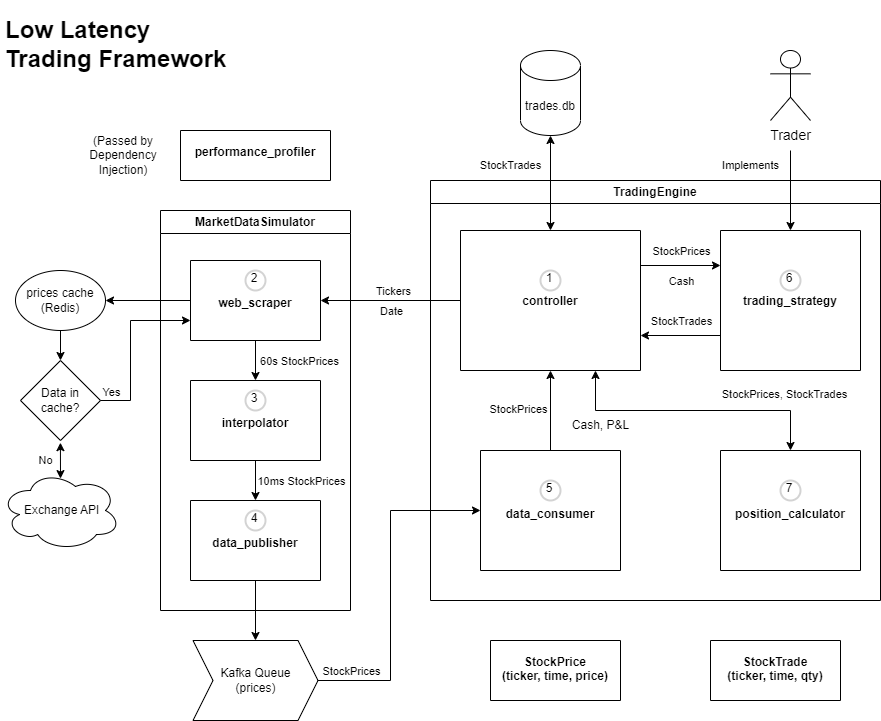

The diagram above was exported from draw.io. Its source (the exported page's mxGraphModel, read from the mxfile embedded in the PNG):
<mxGraphModel dx="1562" dy="885" grid="1" gridSize="10" guides="1" tooltips="1" connect="1" arrows="1" fold="1" page="1" pageScale="1" pageWidth="850" pageHeight="1100" math="0" shadow="0">
  <root>
    <mxCell id="0" />
    <mxCell id="1" parent="0" />
    <mxCell id="VyKBuyyWBRmMPZ-tObt2-19" value="TradingEngine" style="swimlane;whiteSpace=wrap;html=1;labelBackgroundColor=none;fillOpacity=0;" parent="1" vertex="1">
      <mxGeometry x="560" y="320" width="450" height="420" as="geometry" />
    </mxCell>
    <mxCell id="VyKBuyyWBRmMPZ-tObt2-25" value="&#10;&#10;&#10;&#10;&#10;&#10;&#10;&#10;&#10;&#10;trading_strategy" style="swimlane;startSize=0;labelBackgroundColor=none;" parent="VyKBuyyWBRmMPZ-tObt2-19" vertex="1">
      <mxGeometry x="290" y="50" width="140" height="140" as="geometry" />
    </mxCell>
    <mxCell id="Rc5rPO31scCnQdxwiJ12-32" value="6" style="ellipse;html=1;aspect=fixed;strokeWidth=2;spacingBottom=4;spacingRight=2;strokeColor=#d3d3d3;labelBackgroundColor=none;whiteSpace=wrap;fillOpacity=0;" parent="VyKBuyyWBRmMPZ-tObt2-25" vertex="1">
      <mxGeometry x="60" y="40" width="20" height="20" as="geometry" />
    </mxCell>
    <mxCell id="iAPHfo29xE1B9HFlTSSh-2" value="&#10;&#10;&#10;&#10;&#10;&#10;&#10;&#10;&#10;&#10;controller" style="swimlane;startSize=0;labelBackgroundColor=none;" parent="VyKBuyyWBRmMPZ-tObt2-19" vertex="1">
      <mxGeometry x="30" y="50" width="180" height="140" as="geometry" />
    </mxCell>
    <mxCell id="Rc5rPO31scCnQdxwiJ12-24" value="1" style="ellipse;whiteSpace=wrap;html=1;aspect=fixed;strokeWidth=2;spacingBottom=4;spacingRight=2;strokeColor=#d3d3d3;fillOpacity=0;" parent="iAPHfo29xE1B9HFlTSSh-2" vertex="1">
      <mxGeometry x="80" y="40" width="20" height="20" as="geometry" />
    </mxCell>
    <mxCell id="iAPHfo29xE1B9HFlTSSh-20" value="&#10;&#10;&#10;&#10;&#10;&#10;&#10;&#10;&#10;data_consumer" style="swimlane;startSize=0;labelBackgroundColor=none;" parent="VyKBuyyWBRmMPZ-tObt2-19" vertex="1">
      <mxGeometry x="50" y="270" width="140" height="120" as="geometry" />
    </mxCell>
    <mxCell id="Rc5rPO31scCnQdxwiJ12-33" value="5" style="ellipse;whiteSpace=wrap;html=1;aspect=fixed;strokeWidth=2;spacingBottom=4;spacingRight=2;strokeColor=#d3d3d3;fillOpacity=0;" parent="iAPHfo29xE1B9HFlTSSh-20" vertex="1">
      <mxGeometry x="60" y="30" width="20" height="20" as="geometry" />
    </mxCell>
    <mxCell id="xeDJ5pnS613tlPigBaKC-15" value="&#10;&#10;&#10;&#10;&#10;&#10;&#10;&#10;&#10;position_calculator" style="swimlane;startSize=0;labelBackgroundColor=none;" parent="VyKBuyyWBRmMPZ-tObt2-19" vertex="1">
      <mxGeometry x="290" y="270" width="140" height="120" as="geometry" />
    </mxCell>
    <mxCell id="xeDJ5pnS613tlPigBaKC-16" value="7" style="ellipse;whiteSpace=wrap;html=1;aspect=fixed;strokeWidth=2;spacingBottom=4;spacingRight=2;strokeColor=#d3d3d3;fillOpacity=0;" parent="xeDJ5pnS613tlPigBaKC-15" vertex="1">
      <mxGeometry x="60" y="30" width="20" height="20" as="geometry" />
    </mxCell>
    <mxCell id="VyKBuyyWBRmMPZ-tObt2-36" value="" style="endArrow=classic;startArrow=classic;html=1;rounded=0;entryX=0.75;entryY=1;entryDx=0;entryDy=0;exitX=0.5;exitY=0;exitDx=0;exitDy=0;labelBackgroundColor=none;" parent="VyKBuyyWBRmMPZ-tObt2-19" source="xeDJ5pnS613tlPigBaKC-15" target="iAPHfo29xE1B9HFlTSSh-2" edge="1">
      <mxGeometry width="50" height="50" relative="1" as="geometry">
        <mxPoint x="95" y="270" as="sourcePoint" />
        <mxPoint x="115" y="230" as="targetPoint" />
        <Array as="points">
          <mxPoint x="360" y="230" />
          <mxPoint x="165" y="230" />
        </Array>
      </mxGeometry>
    </mxCell>
    <mxCell id="xeDJ5pnS613tlPigBaKC-19" value="" style="endArrow=classic;html=1;rounded=0;exitX=0.5;exitY=0;exitDx=0;exitDy=0;entryX=0.5;entryY=1;entryDx=0;entryDy=0;labelBackgroundColor=none;" parent="VyKBuyyWBRmMPZ-tObt2-19" source="iAPHfo29xE1B9HFlTSSh-20" target="iAPHfo29xE1B9HFlTSSh-2" edge="1">
      <mxGeometry width="50" height="50" relative="1" as="geometry">
        <mxPoint x="-140" y="230" as="sourcePoint" />
        <mxPoint x="-90" y="180" as="targetPoint" />
      </mxGeometry>
    </mxCell>
    <mxCell id="xeDJ5pnS613tlPigBaKC-90" value="StockPrices" style="edgeLabel;html=1;align=center;verticalAlign=middle;resizable=0;points=[];labelBackgroundColor=none;" parent="VyKBuyyWBRmMPZ-tObt2-19" vertex="1" connectable="0">
      <mxGeometry x="70" y="230.0035294117647" as="geometry">
        <mxPoint x="17" y="-2" as="offset" />
      </mxGeometry>
    </mxCell>
    <mxCell id="xeDJ5pnS613tlPigBaKC-91" value="StockPrices, StockTrades" style="edgeLabel;html=1;align=center;verticalAlign=middle;resizable=0;points=[];labelBackgroundColor=none;" parent="VyKBuyyWBRmMPZ-tObt2-19" vertex="1" connectable="0">
      <mxGeometry x="360" y="210.0035294117647" as="geometry">
        <mxPoint x="-7" y="3" as="offset" />
      </mxGeometry>
    </mxCell>
    <mxCell id="xeDJ5pnS613tlPigBaKC-93" value="" style="endArrow=classic;html=1;rounded=0;exitX=1;exitY=0.25;exitDx=0;exitDy=0;entryX=0;entryY=0.25;entryDx=0;entryDy=0;" parent="VyKBuyyWBRmMPZ-tObt2-19" source="iAPHfo29xE1B9HFlTSSh-2" target="VyKBuyyWBRmMPZ-tObt2-25" edge="1">
      <mxGeometry width="50" height="50" relative="1" as="geometry">
        <mxPoint x="70" y="280" as="sourcePoint" />
        <mxPoint x="120" y="230" as="targetPoint" />
      </mxGeometry>
    </mxCell>
    <mxCell id="xeDJ5pnS613tlPigBaKC-97" value="" style="endArrow=classic;html=1;rounded=0;exitX=0;exitY=0.75;exitDx=0;exitDy=0;entryX=1;entryY=0.75;entryDx=0;entryDy=0;" parent="VyKBuyyWBRmMPZ-tObt2-19" source="VyKBuyyWBRmMPZ-tObt2-25" target="iAPHfo29xE1B9HFlTSSh-2" edge="1">
      <mxGeometry width="50" height="50" relative="1" as="geometry">
        <mxPoint x="70" y="280" as="sourcePoint" />
        <mxPoint x="120" y="230" as="targetPoint" />
      </mxGeometry>
    </mxCell>
    <mxCell id="xeDJ5pnS613tlPigBaKC-108" value="StockPrices" style="edgeLabel;html=1;align=center;verticalAlign=middle;resizable=0;points=[];labelBackgroundColor=none;" parent="VyKBuyyWBRmMPZ-tObt2-19" vertex="1" connectable="0">
      <mxGeometry x="290" y="100.00034482758633" as="geometry">
        <mxPoint x="-40" y="-30" as="offset" />
      </mxGeometry>
    </mxCell>
    <mxCell id="xeDJ5pnS613tlPigBaKC-109" value="Cash, P&amp;amp;L" style="text;html=1;align=center;verticalAlign=middle;resizable=0;points=[];autosize=1;strokeColor=none;fillColor=none;" parent="VyKBuyyWBRmMPZ-tObt2-19" vertex="1">
      <mxGeometry x="130" y="230" width="80" height="30" as="geometry" />
    </mxCell>
    <mxCell id="xeDJ5pnS613tlPigBaKC-110" value="StockTrades" style="edgeLabel;html=1;align=center;verticalAlign=middle;resizable=0;points=[];labelBackgroundColor=none;" parent="VyKBuyyWBRmMPZ-tObt2-19" vertex="1" connectable="0">
      <mxGeometry x="290" y="170.00034482758633" as="geometry">
        <mxPoint x="-40" y="-30" as="offset" />
      </mxGeometry>
    </mxCell>
    <mxCell id="xeDJ5pnS613tlPigBaKC-111" value="Cash" style="edgeLabel;html=1;align=center;verticalAlign=middle;resizable=0;points=[];labelBackgroundColor=none;" parent="VyKBuyyWBRmMPZ-tObt2-19" vertex="1" connectable="0">
      <mxGeometry x="290" y="130.00034482758633" as="geometry">
        <mxPoint x="-40" y="-30" as="offset" />
      </mxGeometry>
    </mxCell>
    <mxCell id="VyKBuyyWBRmMPZ-tObt2-20" value="MarketDataSimulator" style="swimlane;whiteSpace=wrap;html=1;labelBackgroundColor=none;fillOpacity=0;" parent="1" vertex="1">
      <mxGeometry x="290" y="350" width="190" height="400" as="geometry" />
    </mxCell>
    <mxCell id="VyKBuyyWBRmMPZ-tObt2-22" value="&#10;&#10;&#10;&#10;&#10;&#10;interpolator" style="swimlane;startSize=0;labelBackgroundColor=none;" parent="VyKBuyyWBRmMPZ-tObt2-20" vertex="1">
      <mxGeometry x="30" y="170" width="130" height="80" as="geometry" />
    </mxCell>
    <mxCell id="Rc5rPO31scCnQdxwiJ12-30" value="3" style="ellipse;whiteSpace=wrap;html=1;aspect=fixed;strokeWidth=2;spacingBottom=4;spacingRight=2;strokeColor=#d3d3d3;fillOpacity=0;" parent="VyKBuyyWBRmMPZ-tObt2-22" vertex="1">
      <mxGeometry x="55" y="10" width="20" height="20" as="geometry" />
    </mxCell>
    <mxCell id="yubQsmbWFmRafekZ4aJN-21" value="&#10;&#10;&#10;&#10;&#10;&#10;data_publisher" style="swimlane;startSize=0;labelBackgroundColor=none;" parent="VyKBuyyWBRmMPZ-tObt2-20" vertex="1">
      <mxGeometry x="30" y="290" width="130" height="80" as="geometry" />
    </mxCell>
    <mxCell id="Rc5rPO31scCnQdxwiJ12-31" value="4" style="ellipse;whiteSpace=wrap;html=1;aspect=fixed;strokeWidth=2;spacingBottom=4;spacingRight=2;strokeColor=#d3d3d3;fillOpacity=0;" parent="yubQsmbWFmRafekZ4aJN-21" vertex="1">
      <mxGeometry x="55" y="10" width="20" height="20" as="geometry" />
    </mxCell>
    <mxCell id="Rc5rPO31scCnQdxwiJ12-15" value="&#10;&#10;&#10;&#10;&#10;&#10;web_scraper" style="swimlane;startSize=0;labelBackgroundColor=none;" parent="VyKBuyyWBRmMPZ-tObt2-20" vertex="1">
      <mxGeometry x="30" y="50" width="130" height="80" as="geometry" />
    </mxCell>
    <mxCell id="Rc5rPO31scCnQdxwiJ12-29" value="2" style="ellipse;whiteSpace=wrap;html=1;aspect=fixed;strokeWidth=2;spacingBottom=4;spacingRight=2;strokeColor=#d3d3d3;fillOpacity=0;" parent="Rc5rPO31scCnQdxwiJ12-15" vertex="1">
      <mxGeometry x="55" y="10" width="20" height="20" as="geometry" />
    </mxCell>
    <mxCell id="Rc5rPO31scCnQdxwiJ12-19" value="" style="endArrow=classic;html=1;rounded=0;exitX=0.5;exitY=1;exitDx=0;exitDy=0;entryX=0.5;entryY=0;entryDx=0;entryDy=0;labelBackgroundColor=none;" parent="VyKBuyyWBRmMPZ-tObt2-20" source="Rc5rPO31scCnQdxwiJ12-15" target="VyKBuyyWBRmMPZ-tObt2-22" edge="1">
      <mxGeometry width="50" height="50" relative="1" as="geometry">
        <mxPoint x="360" y="130" as="sourcePoint" />
        <mxPoint x="410" y="80" as="targetPoint" />
      </mxGeometry>
    </mxCell>
    <mxCell id="xeDJ5pnS613tlPigBaKC-48" value="60s StockPrices" style="edgeLabel;html=1;align=center;verticalAlign=middle;resizable=0;points=[];labelBackgroundColor=none;" parent="Rc5rPO31scCnQdxwiJ12-19" vertex="1" connectable="0">
      <mxGeometry x="-0.09" relative="1" as="geometry">
        <mxPoint x="43" y="2" as="offset" />
      </mxGeometry>
    </mxCell>
    <mxCell id="xeDJ5pnS613tlPigBaKC-26" value="" style="endArrow=classic;html=1;rounded=0;exitX=0.5;exitY=1;exitDx=0;exitDy=0;entryX=0.5;entryY=0;entryDx=0;entryDy=0;labelBackgroundColor=none;" parent="VyKBuyyWBRmMPZ-tObt2-20" source="VyKBuyyWBRmMPZ-tObt2-22" target="yubQsmbWFmRafekZ4aJN-21" edge="1">
      <mxGeometry width="50" height="50" relative="1" as="geometry">
        <mxPoint x="230" y="250" as="sourcePoint" />
        <mxPoint x="320" y="70" as="targetPoint" />
      </mxGeometry>
    </mxCell>
    <mxCell id="xeDJ5pnS613tlPigBaKC-49" value="10ms StockPrices" style="edgeLabel;html=1;align=center;verticalAlign=middle;resizable=0;points=[];labelBackgroundColor=none;" parent="xeDJ5pnS613tlPigBaKC-26" vertex="1" connectable="0">
      <mxGeometry x="-0.04" y="-1" relative="1" as="geometry">
        <mxPoint x="46" y="1" as="offset" />
      </mxGeometry>
    </mxCell>
    <mxCell id="yubQsmbWFmRafekZ4aJN-5" value="" style="endArrow=classic;html=1;rounded=0;entryX=0.5;entryY=0;entryDx=0;entryDy=0;labelBackgroundColor=none;" parent="1" target="VyKBuyyWBRmMPZ-tObt2-25" edge="1">
      <mxGeometry width="50" height="50" relative="1" as="geometry">
        <mxPoint x="920" y="290" as="sourcePoint" />
        <mxPoint x="750" y="480" as="targetPoint" />
        <Array as="points" />
      </mxGeometry>
    </mxCell>
    <mxCell id="iAPHfo29xE1B9HFlTSSh-11" value="&lt;font style=&quot;font-size: 14px;&quot;&gt;Trader&lt;/font&gt;" style="shape=umlActor;verticalLabelPosition=bottom;verticalAlign=top;html=1;outlineConnect=0;labelBackgroundColor=none;fillOpacity=0;" parent="1" vertex="1">
      <mxGeometry x="900" y="190" width="40" height="70" as="geometry" />
    </mxCell>
    <mxCell id="Rc5rPO31scCnQdxwiJ12-12" value="&amp;nbsp;Exchange API" style="ellipse;shape=cloud;whiteSpace=wrap;html=1;labelBackgroundColor=none;fillOpacity=0;" parent="1" vertex="1">
      <mxGeometry x="130" y="610" width="120" height="80" as="geometry" />
    </mxCell>
    <mxCell id="Rc5rPO31scCnQdxwiJ12-34" value="Kafka Queue&#10;(prices)" style="shape=step;perimeter=stepPerimeter;whiteSpace=wrap;html=1;fixedSize=1;labelBackgroundColor=none;fillOpacity=0;" parent="1" vertex="1">
      <mxGeometry x="322.5" y="780" width="125" height="80" as="geometry" />
    </mxCell>
    <mxCell id="Rc5rPO31scCnQdxwiJ12-36" value="" style="endArrow=classic;html=1;rounded=0;exitX=0.5;exitY=1;exitDx=0;exitDy=0;entryX=0.5;entryY=0;entryDx=0;entryDy=0;labelBackgroundColor=none;" parent="1" source="yubQsmbWFmRafekZ4aJN-21" target="Rc5rPO31scCnQdxwiJ12-34" edge="1">
      <mxGeometry width="50" height="50" relative="1" as="geometry">
        <mxPoint x="420" y="470" as="sourcePoint" />
        <mxPoint x="443" y="640" as="targetPoint" />
        <Array as="points" />
      </mxGeometry>
    </mxCell>
    <mxCell id="Rc5rPO31scCnQdxwiJ12-37" value="" style="endArrow=classic;html=1;rounded=0;exitX=1;exitY=0.5;exitDx=0;exitDy=0;entryX=0;entryY=0.5;entryDx=0;entryDy=0;labelBackgroundColor=none;" parent="1" source="Rc5rPO31scCnQdxwiJ12-34" target="iAPHfo29xE1B9HFlTSSh-20" edge="1">
      <mxGeometry width="50" height="50" relative="1" as="geometry">
        <mxPoint x="420" y="470" as="sourcePoint" />
        <mxPoint x="510" y="650" as="targetPoint" />
        <Array as="points">
          <mxPoint x="520" y="820" />
          <mxPoint x="520" y="650" />
        </Array>
      </mxGeometry>
    </mxCell>
    <mxCell id="Rc5rPO31scCnQdxwiJ12-44" value="" style="endArrow=classic;startArrow=classic;html=1;rounded=0;exitX=0.5;exitY=0;exitDx=0;exitDy=0;entryX=0.5;entryY=1;entryDx=0;entryDy=0;entryPerimeter=0;labelBackgroundColor=none;" parent="1" source="iAPHfo29xE1B9HFlTSSh-2" target="1-1V_FaBhUiQcesKZrQ9-6" edge="1">
      <mxGeometry width="50" height="50" relative="1" as="geometry">
        <mxPoint x="420" y="490" as="sourcePoint" />
        <mxPoint x="750" y="290" as="targetPoint" />
      </mxGeometry>
    </mxCell>
    <mxCell id="Rc5rPO31scCnQdxwiJ12-47" value="" style="endArrow=classic;html=1;rounded=0;entryX=1;entryY=0.5;entryDx=0;entryDy=0;exitX=0;exitY=0.5;exitDx=0;exitDy=0;labelBackgroundColor=none;" parent="1" source="Rc5rPO31scCnQdxwiJ12-15" target="Rc5rPO31scCnQdxwiJ12-49" edge="1">
      <mxGeometry width="50" height="50" relative="1" as="geometry">
        <mxPoint x="300" y="440" as="sourcePoint" />
        <mxPoint x="290" y="207.5" as="targetPoint" />
      </mxGeometry>
    </mxCell>
    <mxCell id="Rc5rPO31scCnQdxwiJ12-49" value="prices cache&#10;(Redis)" style="ellipse;whiteSpace=wrap;html=1;labelBackgroundColor=none;strokeColor=default;shadow=0;fillOpacity=0;" parent="1" vertex="1">
      <mxGeometry x="145" y="410" width="90" height="60" as="geometry" />
    </mxCell>
    <mxCell id="Rc5rPO31scCnQdxwiJ12-50" value="Data in cache?" style="rhombus;whiteSpace=wrap;html=1;labelBackgroundColor=none;fillOpacity=0;" parent="1" vertex="1">
      <mxGeometry x="150" y="500" width="80" height="80" as="geometry" />
    </mxCell>
    <mxCell id="Rc5rPO31scCnQdxwiJ12-52" value="" style="endArrow=classic;html=1;rounded=0;exitX=1;exitY=0.5;exitDx=0;exitDy=0;entryX=0;entryY=0.75;entryDx=0;entryDy=0;labelBackgroundColor=none;" parent="1" source="Rc5rPO31scCnQdxwiJ12-50" target="Rc5rPO31scCnQdxwiJ12-15" edge="1">
      <mxGeometry width="50" height="50" relative="1" as="geometry">
        <mxPoint x="160" y="217.5" as="sourcePoint" />
        <mxPoint x="310" y="460" as="targetPoint" />
        <Array as="points">
          <mxPoint x="260" y="540" />
          <mxPoint x="260" y="460" />
        </Array>
      </mxGeometry>
    </mxCell>
    <mxCell id="Rc5rPO31scCnQdxwiJ12-53" value="Yes" style="edgeLabel;html=1;align=center;verticalAlign=middle;resizable=0;points=[];labelBackgroundColor=none;" parent="Rc5rPO31scCnQdxwiJ12-52" vertex="1" connectable="0">
      <mxGeometry x="-0.4669" y="1" relative="1" as="geometry">
        <mxPoint x="-19" y="6" as="offset" />
      </mxGeometry>
    </mxCell>
    <mxCell id="1-1V_FaBhUiQcesKZrQ9-6" value="trades.db" style="shape=cylinder3;boundedLbl=1;backgroundOutline=1;size=15;labelBackgroundColor=none;fillOpacity=0;" parent="1" vertex="1">
      <mxGeometry x="650" y="190" width="60" height="85" as="geometry" />
    </mxCell>
    <mxCell id="xeDJ5pnS613tlPigBaKC-24" value="" style="endArrow=classic;html=1;rounded=0;exitX=0;exitY=0.5;exitDx=0;exitDy=0;entryX=1;entryY=0.5;entryDx=0;entryDy=0;labelBackgroundColor=none;" parent="1" source="iAPHfo29xE1B9HFlTSSh-2" target="Rc5rPO31scCnQdxwiJ12-15" edge="1">
      <mxGeometry width="50" height="50" relative="1" as="geometry">
        <mxPoint x="360" y="470" as="sourcePoint" />
        <mxPoint x="410" y="420" as="targetPoint" />
      </mxGeometry>
    </mxCell>
    <mxCell id="xeDJ5pnS613tlPigBaKC-44" value="Tickers" style="edgeLabel;html=1;align=center;verticalAlign=middle;resizable=0;points=[];labelBackgroundColor=none;" parent="xeDJ5pnS613tlPigBaKC-24" vertex="1" connectable="0">
      <mxGeometry x="0.2476" y="-1" relative="1" as="geometry">
        <mxPoint x="19" y="-9" as="offset" />
      </mxGeometry>
    </mxCell>
    <mxCell id="xeDJ5pnS613tlPigBaKC-39" value="" style="endArrow=classic;html=1;rounded=0;exitX=0.5;exitY=1;exitDx=0;exitDy=0;entryX=0.5;entryY=0;entryDx=0;entryDy=0;labelBackgroundColor=none;" parent="1" source="Rc5rPO31scCnQdxwiJ12-49" target="Rc5rPO31scCnQdxwiJ12-50" edge="1">
      <mxGeometry width="50" height="50" relative="1" as="geometry">
        <mxPoint x="470" y="610" as="sourcePoint" />
        <mxPoint x="520" y="560" as="targetPoint" />
      </mxGeometry>
    </mxCell>
    <mxCell id="VyKBuyyWBRmMPZ-tObt2-34" value="&#10;&#10;&#10;performance_profiler" style="swimlane;startSize=0;labelBackgroundColor=none;" parent="1" vertex="1">
      <mxGeometry x="310" y="270" width="150" height="50" as="geometry" />
    </mxCell>
    <mxCell id="xeDJ5pnS613tlPigBaKC-65" value="&lt;h1&gt;Low Latency Trading Framework&lt;/h1&gt;" style="text;html=1;strokeColor=none;fillColor=none;spacing=5;spacingTop=-20;whiteSpace=wrap;overflow=hidden;rounded=0;labelBackgroundColor=none;" parent="1" vertex="1">
      <mxGeometry x="130" y="150" width="232.5" height="80" as="geometry" />
    </mxCell>
    <mxCell id="xeDJ5pnS613tlPigBaKC-67" value="(Passed by Dependency Injection)" style="text;html=1;strokeColor=none;fillColor=none;align=center;verticalAlign=middle;whiteSpace=wrap;rounded=0;labelBackgroundColor=none;" parent="1" vertex="1">
      <mxGeometry x="222.5" y="280" width="60" height="30" as="geometry" />
    </mxCell>
    <mxCell id="xeDJ5pnS613tlPigBaKC-74" value="&#10;&#10;&#10;&#10;StockPrice &#10;(ticker, time, price)" style="swimlane;startSize=0;labelBackgroundColor=none;" parent="1" vertex="1">
      <mxGeometry x="620" y="780" width="130" height="60" as="geometry" />
    </mxCell>
    <mxCell id="xeDJ5pnS613tlPigBaKC-89" value="&#10;&#10;&#10;&#10;StockTrade&#10;(ticker, time, qty)" style="swimlane;startSize=0;labelBackgroundColor=none;" parent="1" vertex="1">
      <mxGeometry x="840" y="780" width="130" height="60" as="geometry" />
    </mxCell>
    <mxCell id="xeDJ5pnS613tlPigBaKC-99" value="Date" style="edgeLabel;html=1;align=center;verticalAlign=middle;resizable=0;points=[];labelBackgroundColor=none;" parent="1" vertex="1" connectable="0">
      <mxGeometry x="520" y="450" as="geometry" />
    </mxCell>
    <mxCell id="xeDJ5pnS613tlPigBaKC-102" value="&lt;font style=&quot;font-size: 11px;&quot;&gt;StockTrades&lt;/font&gt;" style="text;html=1;align=center;verticalAlign=middle;resizable=0;points=[];autosize=1;strokeColor=none;fillColor=none;" parent="1" vertex="1">
      <mxGeometry x="600" y="290" width="80" height="30" as="geometry" />
    </mxCell>
    <mxCell id="xeDJ5pnS613tlPigBaKC-105" value="&lt;font style=&quot;font-size: 11px;&quot;&gt;Implements&lt;/font&gt;" style="text;html=1;align=center;verticalAlign=middle;resizable=0;points=[];autosize=1;strokeColor=none;fillColor=none;" parent="1" vertex="1">
      <mxGeometry x="840" y="290" width="80" height="30" as="geometry" />
    </mxCell>
    <mxCell id="xeDJ5pnS613tlPigBaKC-107" value="StockPrices" style="edgeLabel;html=1;align=center;verticalAlign=middle;resizable=0;points=[];labelBackgroundColor=none;" parent="1" vertex="1" connectable="0">
      <mxGeometry x="520" y="840.0003448275863" as="geometry">
        <mxPoint x="-40" y="-30" as="offset" />
      </mxGeometry>
    </mxCell>
    <mxCell id="xeDJ5pnS613tlPigBaKC-125" value="" style="endArrow=classic;startArrow=classic;html=1;rounded=0;exitX=0.499;exitY=1.027;exitDx=0;exitDy=0;exitPerimeter=0;entryX=0.5;entryY=0.101;entryDx=0;entryDy=0;entryPerimeter=0;" parent="1" source="Rc5rPO31scCnQdxwiJ12-50" target="Rc5rPO31scCnQdxwiJ12-12" edge="1">
      <mxGeometry width="50" height="50" relative="1" as="geometry">
        <mxPoint x="200" y="640" as="sourcePoint" />
        <mxPoint x="250" y="590" as="targetPoint" />
      </mxGeometry>
    </mxCell>
    <mxCell id="xeDJ5pnS613tlPigBaKC-126" value="No" style="edgeLabel;html=1;align=center;verticalAlign=middle;resizable=0;points=[];labelBackgroundColor=none;" parent="1" vertex="1" connectable="0">
      <mxGeometry x="180" y="590" as="geometry">
        <mxPoint x="-6" y="9" as="offset" />
      </mxGeometry>
    </mxCell>
  </root>
</mxGraphModel>